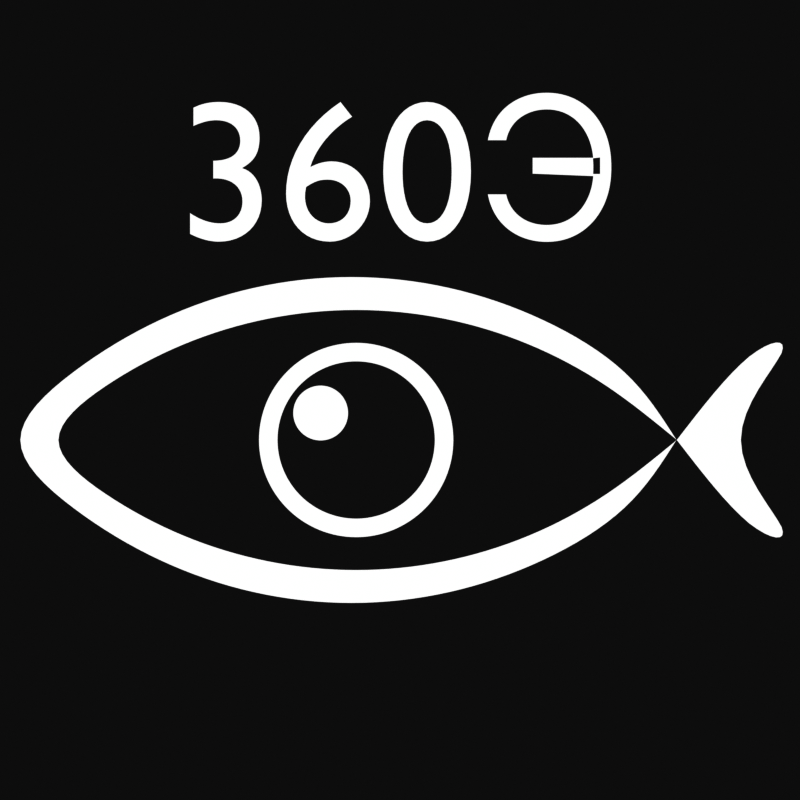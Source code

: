 # Source: icon_fisheye.blend  (saved by Blender 4.0.36; exported with 4.5.12 LTS)
import bpy
from mathutils import Matrix  # noqa: F401  (used for matrix-valued properties, if any)

bpy.ops.wm.read_factory_settings(use_empty=True)
scene = bpy.context.scene
scene.name = 'Scene'

# ---- collections
col_collection = bpy.data.collections.new('Collection'); scene.collection.children.link(col_collection)

# ---- materials (node trees are filled in below, after node groups)
mat_material_001 = bpy.data.materials.new('Material.001')
mat_material_001.use_transparent_shadow = False
mat_material_002 = bpy.data.materials.new('Material.002')
mat_material_002.use_transparent_shadow = False

# ---- material node trees
mat_material_001.use_nodes = True; mat_material_001.node_tree.nodes.clear()
_N = mat_material_001.node_tree.nodes; _L = mat_material_001.node_tree.links
n0 = _N.new('ShaderNodeOutputMaterial'); n0.name = 'Material Output'; n0.location = (300, 300)
n1 = _N.new('ShaderNodeEmission'); n1.name = 'Emission'; n1.location = (10, 300)
_L.new(n1.outputs[0], n0.inputs[0])
n0.is_active_output = True
mat_material_002.use_nodes = True; mat_material_002.node_tree.nodes.clear()
_N = mat_material_002.node_tree.nodes; _L = mat_material_002.node_tree.links
n0 = _N.new('ShaderNodeOutputMaterial'); n0.name = 'Material Output'; n0.location = (300, 300)
n1 = _N.new('ShaderNodeEmission'); n1.name = 'Emission'; n1.location = (10, 300)
_L.new(n1.outputs[0], n0.inputs[0])
n0.is_active_output = True

# ---- world
world_world = bpy.data.worlds.new('World'); scene.world = world_world
world_world.use_nodes = True; world_world.node_tree.nodes.clear()
_N = world_world.node_tree.nodes; _L = world_world.node_tree.links
n0 = _N.new('ShaderNodeOutputWorld'); n0.name = 'World Output'; n0.location = (300, 300)
n1 = _N.new('ShaderNodeBackground'); n1.name = 'Background'; n1.location = (10, 300)
n1.inputs[0].default_value = (0.05088, 0.05088, 0.05088, 1.0)
_L.new(n1.outputs[0], n0.inputs[0])
n0.is_active_output = True
world_world.color = (0.05088, 0.05088, 0.05088)
world_world.use_sun_shadow = False
world_world.sun_shadow_jitter_overblur = 0.0

# ---- cameras
cam_camera = bpy.data.cameras.new('Camera')
cam_camera.type = 'ORTHO'
cam_camera.clip_end = 100.0
cam_camera.ortho_scale = 2.0

# ---- meshes
me_plane = bpy.data.meshes.new('Plane')
me_plane.from_pydata([(-0.3002, 0.2737, 0.0), (-0.4878, 0.2168, 0.0), (-0.6607, 0.1244, 0.0), (0.08996, -0.2737, 0.0), (-0.1051, -0.293, 0.0), (0.602, 6.914e-05, 0.0), (0.4504, 0.1244, 0.0), (0.2776, 0.2168, 0.0), (-0.1895, 0.2036, 0.0), (-0.261, 0.1559, 0.0), (-0.3255, -8.713e-09, 0.0), (-0.1895, -0.2036, 0.0), (-0.1051, -0.2204, 0.0), (0.05072, -0.1559, 0.0), (0.0985, 0.08435, 0.0), (0.05072, 0.1559, 0.0), (-0.1051, 0.1777, 0.0), (-0.2828, -1.027e-08, 0.0), (-0.2693, -0.06799, 0.0), (-0.2308, -0.1256, 0.0), (-0.03715, 0.1641, 0.0), (-0.1835, 0.122, 0.0), (-0.2276, 0.1037, 0.0), (-0.2412, 0.08342, 0.0), (-0.2412, 0.03563, 0.0), (-0.2074, 0.001841, 0.0), (-0.1835, -0.002912, 0.0), (-0.1596, 0.001841, 0.0), (-0.1393, 0.01538, 0.0), (-0.121, 0.05953, 0.0), (-0.1258, 0.08342, 0.0), (-0.1393, 0.1037, 0.0), (-0.1596, 0.1172, 0.0), (-0.5416, 0.2723, 0.0), (-0.734, 0.1563, 0.0), (0.5029, -0.1563, 0.0), (0.3104, -0.2723, 0.0), (-0.1156, -0.3679, 0.0), (-0.3328, -0.3438, 0.0), (-0.5416, -0.2723, 0.0), (-0.734, -0.1563, 0.0), (-0.9027, -8.691e-05, 0.0), (0.8893, -0.2324, 0.0), (0.6715, 8.684e-05, 0.0), (0.1016, 0.3438, 0.0), (-0.1051, 0.293, 0.0), (0.7694, 0.2171, 0.0), (0.4504, -0.1244, 0.0), (0.2776, -0.2168, 0.0), (-0.3002, -0.2737, 0.0), (-0.4878, -0.2168, 0.0), (-0.6607, -0.1244, 0.0), (-0.8122, -6.92e-05, 0.0), (0.7694, -0.2171, 0.0), (0.08996, 0.2737, 0.0), (-0.1051, 0.2204, 0.0), (-0.3088, 0.08435, 0.0), (-0.3088, -0.08435, 0.0), (-0.261, -0.1559, 0.0), (-0.02079, -0.2036, 0.0), (0.0985, -0.08435, 0.0), (0.1153, -8.713e-09, 0.0), (-0.02079, 0.2036, 0.0), (-0.1731, 0.1641, 0.0), (-0.2308, 0.1256, 0.0), (-0.2693, 0.06798, 0.0), (-0.1731, -0.1641, 0.0), (-0.1051, -0.1777, 0.0), (-0.03715, -0.1641, 0.0), (0.02049, -0.1256, 0.0), (0.059, -0.06799, 0.0), (0.07252, -1.027e-08, 0.0), (0.059, 0.06798, 0.0), (0.02049, 0.1256, 0.0), (-0.2074, 0.1172, 0.0), (-0.2459, 0.05953, 0.0), (-0.2276, 0.01538, 0.0), (-0.1258, 0.03563, 0.0), (-0.1156, 0.3679, 0.0), (-0.3328, 0.3438, 0.0), (0.8893, 0.2324, 0.0), (0.1016, -0.3438, 0.0), (0.5029, 0.1563, 0.0), (0.3104, 0.2723, 0.0)], [], [(13, 69, 68, 59), (60, 70, 69, 13), (10, 17, 65, 56), (57, 18, 17, 10), (14, 72, 71, 61), (58, 19, 18, 57), (15, 73, 72, 14), (11, 66, 19, 58), (62, 20, 73, 15), (12, 67, 66, 11), (8, 63, 16, 55), (55, 16, 20, 62), (59, 68, 67, 12), (9, 64, 63, 8), (74, 21, 32, 31, 30, 29, 77, 28, 27, 26, 25, 76, 24, 75, 23, 22), (6, 82, 5), (48, 36, 81, 3), (7, 83, 82, 6), (3, 81, 37, 4), (54, 44, 83, 7), (4, 37, 38, 49), (0, 79, 78, 45), (45, 78, 44, 54), (49, 38, 39, 50), (1, 33, 79, 0), (1, 2, 34, 33), (50, 39, 40, 51), (34, 2, 52, 41), (46, 80, 43, 5), (51, 40, 41, 52), (5, 43, 42, 53), (47, 35, 36, 48), (47, 5, 35), (60, 61, 71, 70), (65, 64, 9, 56)])
_uv = me_plane.uv_layers.new(name='UVMap')
_uv.uv.foreach_set('vector', [0.0, 0.0, 0.0, 0.0, 0.0, 0.0, 0.0, 0.0, 0.0, 0.0, 0.0, 0.0, 0.0, 0.0, 0.0, 0.0, 0.0, 0.0, 0.0, 0.0, 0.0, 0.0, 0.0, 0.0, 0.0, 0.0, 0.0, 0.0, 0.0, 0.0, 0.0, 0.0, 0.0, 0.0, 0.0, 0.0, 0.0, 0.0, 0.0, 0.0, 0.0, 0.0, 0.0, 0.0, 0.0, 0.0, 0.0, 0.0, 0.0, 0.0, 0.0, 0.0, 0.0, 0.0, 0.0, 0.0, 0.0, 0.0, 0.0, 0.0, 0.0, 0.0, 0.0, 0.0, 0.0, 0.0, 0.0, 0.0, 0.0, 0.0, 0.0, 0.0, 0.0, 0.0, 0.0, 0.0, 0.0, 0.0, 0.0, 0.0, 0.0, 0.0, 0.0, 0.0, 0.0, 0.0, 0.0, 0.0, 0.0, 0.0, 0.0, 0.0, 0.0, 0.0, 0.0, 0.0, 0.0, 0.0, 0.0, 0.0, 0.0, 0.0, 0.0, 0.0, 0.0, 0.0, 0.0, 0.0, 0.0, 0.0, 0.0, 0.0, 0.0, 0.0, 0.0, 0.0, 0.0, 0.0, 0.0, 0.0, 0.0, 0.0, 0.0, 0.0, 0.0, 0.0, 0.0, 0.0, 0.0, 0.0, 0.0, 0.0, 0.0, 0.0, 0.0, 0.0, 0.0, 0.0, 0.0, 0.0, 0.0, 0.0, 0.0, 0.0, 0.0, 0.0, 0.0, 0.0, 0.0, 0.0, 0.0, 0.0, 0.0, 0.0, 0.0, 0.0, 0.0, 0.0, 0.0, 0.0, 0.0, 0.0, 0.0, 0.0, 0.0, 0.0, 0.0, 0.0, 0.0, 0.0, 0.0, 0.0, 0.0, 0.0, 0.0, 0.0, 0.0, 0.0, 0.0, 0.0, 0.0, 0.0, 0.0, 0.0, 0.0, 0.0, 0.0, 0.0, 0.0, 0.0, 0.0, 0.0, 0.0, 0.0, 0.0, 0.0, 0.0, 0.0, 0.0, 0.0, 0.0, 0.0, 0.0, 0.0, 0.0, 0.0, 0.0, 0.0, 0.0, 0.0, 0.0, 0.0, 0.0, 0.0, 0.0, 0.0, 0.0, 0.0, 0.0, 0.0, 0.0, 0.0, 0.0, 0.0, 0.0, 0.0, 0.0, 0.0, 0.0, 0.0, 0.0, 0.0, 0.0, 0.0, 0.0, 0.0, 0.0, 0.0, 0.0, 0.0, 0.0, 0.0, 0.0, 0.0, 0.0, 0.0, 0.0, 0.0, 0.0, 0.0, 0.0, 0.0, 0.0, 0.0, 0.0, 0.0, 0.0, 0.0, 0.0, 0.0, 0.0, 0.0, 0.0, 0.0, 0.0, 0.0, 0.0, 0.0, 0.0, 0.0, 0.0, 0.0, 0.0, 0.0, 0.0, 0.0, 0.0, 0.0, 0.0, 0.0, 0.0, 0.0, 0.0, 0.0, 0.0, 0.0, 0.0, 0.0, 0.0, 0.0, 0.0, 0.0, 0.0, 0.0, 0.0, 0.0, 0.0, 0.0, 0.0, 0.0])
me_plane.materials.append(mat_material_001)
me_plane.update()

# ---- curves / text
txt_text_001 = bpy.data.curves.new('Text.001', 'FONT')
txt_text_001.dimensions = '2D'
txt_text_001.body = '360Э'
txt_text_001.materials.append(mat_material_002)
txt_text_001.align_x = 'CENTER'

# ---- objects
ob_camera = bpy.data.objects.new('Camera', cam_camera)
ob_plane = bpy.data.objects.new('Plane', me_plane)
ob_text_001 = bpy.data.objects.new('Text.001', txt_text_001)

# ---- transforms, parenting, visibility, modifiers, constraints
ob_camera.location = (0.0, 0.0, 5.0)
ob_camera.lock_rotations_4d = False
ob_camera.empty_display_type = 'ARROWS'
ob_camera.color = (0.0, 0.0, 0.0, 0.0)
ob_camera.display_type = 'WIRE'
ob_camera.lineart.crease_threshold = 0.0
ob_plane.location = (0.009519, -0.1, 0.0)
ob_plane.scale = (1.133, 1.133, 1.133)
_m = ob_plane.modifiers.new('Subdivision', 'SUBSURF')
_m.levels = 3
_m.render_levels = 3
ob_text_001.location = (0.0, 0.4, 0.0)
ob_text_001.scale = (0.5, 0.5, 0.5)

# ---- collection membership
col_collection.objects.link(ob_camera)
col_collection.objects.link(ob_plane)
col_collection.objects.link(ob_text_001)

# ---- scene / render settings (as saved in the file)
scene.camera = ob_camera
scene.frame_start = 1; scene.frame_end = 1; scene.frame_set(1)
scene.render.engine = 'BLENDER_EEVEE_NEXT'
scene.render.resolution_x = 1024
scene.render.resolution_y = 1024
scene.render.film_transparent = True
scene.cycles.sampling_pattern = 'TABULATED_SOBOL'
scene.view_settings.view_transform = 'Raw'
bpy.context.view_layer.update()

